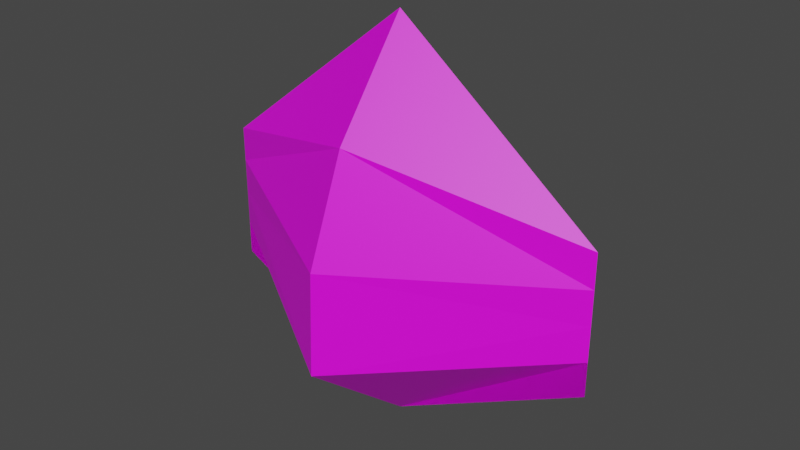 # Source: Stage1Rock.blend  (saved by Blender 2.93.21; exported with 4.5.12 LTS)
import bpy
from mathutils import Matrix  # noqa: F401  (used for matrix-valued properties, if any)

bpy.ops.wm.read_factory_settings(use_empty=True)
scene = bpy.context.scene
scene.name = 'Scene'

# ---- collections
col_collection = bpy.data.collections.new('Collection'); scene.collection.children.link(col_collection)

# ---- images (referenced by path relative to the original .blend; pixels are not part of the script)
import os
ASSET_DIR = os.environ.get("B2B_ASSET_DIR", "")  # directory of the original .blend (textures are referenced by path, not embedded)
HERE = os.path.dirname(os.path.abspath(__file__))  # packed textures are extracted next to this script under _unpacked/

def load_image(name, relpath, width, height, colorspace="sRGB"):
    """Load a texture the original file referenced (path relative to the .blend, or extracted next to this script)."""
    p = next((c for c in (os.path.join(HERE, relpath), os.path.join(ASSET_DIR, relpath)) if relpath and os.path.exists(c)), "")
    if p:
        img = bpy.data.images.load(p, check_existing=True)
        img.name = name
    else:  # same state as the original file: an image datablock whose file is absent (Cycles renders it pink)
        img = bpy.data.images.new(name, width, height)
        img.source = "FILE"
        img.filepath = "//" + (relpath or name)
    img.colorspace_settings.name = colorspace
    return img
img_stage1rock_png = load_image('Stage1Rock.png', 'Stage1Rock.png', 1024, 1024, 'sRGB')

# ---- materials (node trees are filled in below, after node groups)
mat_material_001 = bpy.data.materials.new('Material.001')
mat_material_001.use_backface_culling = True
mat_material_001.use_transparent_shadow = False

# ---- material node trees
mat_material_001.use_nodes = True; mat_material_001.node_tree.nodes.clear()
_N = mat_material_001.node_tree.nodes; _L = mat_material_001.node_tree.links
n0 = _N.new('ShaderNodeBsdfPrincipled'); n0.name = 'Principled BSDF'; n0.location = (10, 300)
n0.distribution = 'GGX'
n0.subsurface_method = 'BURLEY'
n0.inputs[3].default_value = 1.45
n0.inputs[27].default_value = (0.0, 0.0, 0.0, 1.0)
n0.inputs[28].default_value = 1.0
n1 = _N.new('ShaderNodeOutputMaterial'); n1.name = 'Material Output'; n1.location = (300, 300)
n2 = _N.new('ShaderNodeTexImage'); n2.name = 'Image Texture'; n2.location = (-280, 280)
n2.image = img_stage1rock_png
n2.interpolation = 'Closest'
_L.new(n0.outputs[0], n1.inputs[0])
_L.new(n2.outputs[0], n0.inputs[0])
n1.is_active_output = True

# ---- world
world_world = bpy.data.worlds.new('World'); scene.world = world_world
world_world.use_nodes = True; world_world.node_tree.nodes.clear()
_N = world_world.node_tree.nodes; _L = world_world.node_tree.links
n0 = _N.new('ShaderNodeOutputWorld'); n0.name = 'World Output'; n0.location = (300, 300)
n1 = _N.new('ShaderNodeBackground'); n1.name = 'Background'; n1.location = (10, 300)
n1.inputs[0].default_value = (0.05088, 0.05088, 0.05088, 1.0)
_L.new(n1.outputs[0], n0.inputs[0])
n0.is_active_output = True
world_world.color = (0.05088, 0.05088, 0.05088)
world_world.use_sun_shadow = False
world_world.sun_shadow_jitter_overblur = 0.0

# ---- meshes
me_cube_001 = bpy.data.meshes.new('Cube.001')
me_cube_001.from_pydata([(3.161e-09, 0.07231, -1.0), (-1.0, 0.07231, -0.4816), (-1.0, 0.07231, 0.2037), (3.161e-09, 0.07231, 0.9923), (-4.423e-08, -0.506, -0.003874), (1.0, 0.07231, -0.4816), (1.0, 0.07231, 0.2037), (-1.0, 0.07231, -0.139), (1.0, 0.07231, -0.139), (-1.0, 0.07231, 0.03236), (1.0, 0.07231, 0.03236), (-2.695e-08, -0.3083, 0.4942), (-4.66e-08, -0.5264, -0.5019), (1.0, 0.07231, -0.3103), (-1.0, 0.07231, -0.3103), (5.293e-08, 0.671, -0.5019), (3.327e-08, 0.4529, 0.4942), (5.056e-08, 0.6506, -0.003874)], [], [(11, 3, 2, 9), (11, 10, 6, 3), (12, 13, 8, 4), (12, 4, 7, 14), (4, 8, 10, 11), (4, 11, 9, 7), (0, 12, 14, 1), (0, 5, 13, 12), (16, 9, 2, 3), (16, 3, 6, 10), (15, 17, 8, 13), (15, 14, 7, 17), (17, 16, 10, 8), (17, 7, 9, 16), (0, 1, 14, 15), (0, 15, 13, 5)])
_uv = me_cube_001.uv_layers.new(name='UVMap')
_uv.uv.foreach_set('vector', [0.5, 0.75, 0.5, 1.0, 1.0, 0.625, 1.0, 0.5, 0.5, 0.75, 0.0, 0.5, 0.0, 0.625, 0.5, 1.0, 0.5, 0.25, 0.0, 0.375, 0.0, 0.4375, 0.5, 0.5, 0.5, 0.25, 0.5, 0.5, 1.0, 0.4375, 1.0, 0.375, 0.5, 0.5, 0.0, 0.4375, 0.0, 0.5, 0.5, 0.75, 0.5, 0.5, 0.5, 0.75, 1.0, 0.5, 1.0, 0.4375, 0.5, 0.0, 0.5, 0.25, 1.0, 0.375, 1.0, 0.25, 0.5, 0.0, 0.0, 0.25, 0.0, 0.375, 0.5, 0.25, 0.5, 0.75, 1.0, 0.5, 1.0, 0.625, 0.5, 1.0, 0.5, 0.75, 0.5, 1.0, 0.0, 0.625, 0.0, 0.5, 0.5, 0.25, 0.5, 0.5, 0.0, 0.4375, 0.0, 0.375, 0.5, 0.25, 1.0, 0.375, 1.0, 0.4375, 0.5, 0.5, 0.5, 0.5, 0.5, 0.75, 0.0, 0.5, 0.0, 0.4375, 0.5, 0.5, 1.0, 0.4375, 1.0, 0.5, 0.5, 0.75, 0.5, 0.0, 1.0, 0.25, 1.0, 0.375, 0.5, 0.25, 0.5, 0.0, 0.5, 0.25, 0.0, 0.375, 0.0, 0.25])
me_cube_001.materials.append(mat_material_001)
me_cube_001.use_remesh_fix_poles = True
me_cube_001.use_remesh_preserve_attributes = False
me_cube_001.update()

# ---- objects
ob_cube = bpy.data.objects.new('Cube', me_cube_001)

# ---- transforms, parenting, visibility, modifiers, constraints
ob_cube.location = (0.0, 0.0, 0.0)
ob_cube.rotation_euler = (0.0, 0.0, 3.142)

# ---- collection membership
col_collection.objects.link(ob_cube)

# ---- scene / render settings (as saved in the file)
scene.frame_start = 1; scene.frame_end = 250; scene.frame_set(1)
scene.render.engine = 'BLENDER_EEVEE_NEXT'
scene.cycles.use_denoising = False
scene.cycles.samples = 128
scene.cycles.sampling_pattern = 'TABULATED_SOBOL'
scene.cycles.use_adaptive_sampling = False
scene.cycles.use_light_tree = False
scene.view_settings.view_transform = 'Filmic'
bpy.context.view_layer.update()

# ---- added for rendering (the .blend has no active camera and no usable light): camera, sun
cam_auto = bpy.data.cameras.new('AutoCamera')
cam_auto.lens = 50.0
cam_auto.sensor_width = 36.0
cam_auto.clip_end = 1000.0
ob_auto_camera = bpy.data.objects.new('AutoCamera', cam_auto)
scene.collection.objects.link(ob_auto_camera)
ob_auto_camera.location = (2.83712, -3.47686, 2.26582)
ob_auto_camera.rotation_euler = (1.09748, -7.21219e-08, 0.694738)
scene.camera = ob_auto_camera
light_auto_sun = bpy.data.lights.new('AutoSun', 'SUN')
light_auto_sun.energy = 3.0
light_auto_sun.angle = 0.0523599
ob_auto_sun = bpy.data.objects.new('AutoSun', light_auto_sun)
scene.collection.objects.link(ob_auto_sun)
ob_auto_sun.rotation_euler = (0.872665, 0.174533, 0.523599)
bpy.context.view_layer.update()
